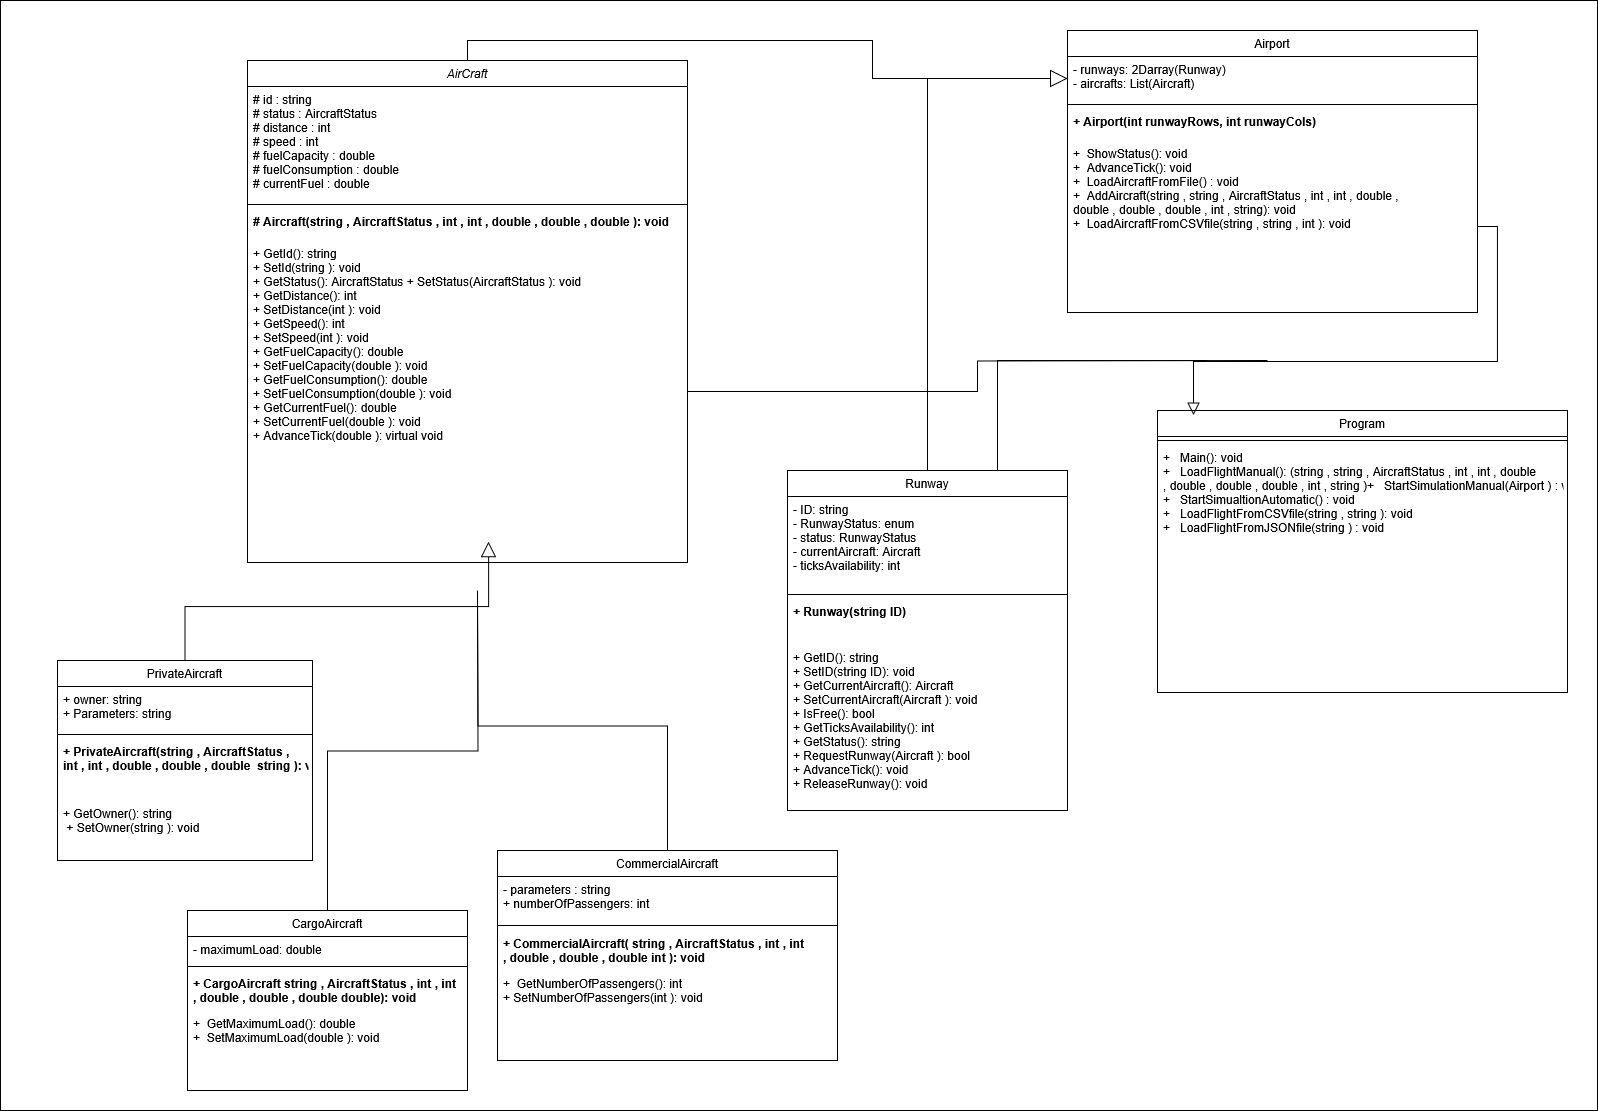

The diagram above was exported from draw.io. Its source (the exported page's mxGraphModel, read from the mxfile embedded in the PNG):
<mxGraphModel dx="4327" dy="1793" grid="1" gridSize="10" guides="1" tooltips="1" connect="1" arrows="1" fold="1" page="1" pageScale="1" pageWidth="827" pageHeight="1169" math="0" shadow="0">
  <root>
    <mxCell id="WIyWlLk6GJQsqaUBKTNV-0" />
    <mxCell id="WIyWlLk6GJQsqaUBKTNV-1" parent="WIyWlLk6GJQsqaUBKTNV-0" />
    <mxCell id="fKPnWMJr2BUWZAXdJSGn-35" value="" style="rounded=0;whiteSpace=wrap;html=1;" vertex="1" parent="WIyWlLk6GJQsqaUBKTNV-1">
      <mxGeometry x="-827" width="1597" height="1110" as="geometry" />
    </mxCell>
    <mxCell id="fKPnWMJr2BUWZAXdJSGn-26" style="edgeStyle=orthogonalEdgeStyle;rounded=0;orthogonalLoop=1;jettySize=auto;html=1;exitX=0.5;exitY=0;exitDx=0;exitDy=0;entryX=0;entryY=0.5;entryDx=0;entryDy=0;endArrow=block;endFill=0;endSize=15;" edge="1" parent="WIyWlLk6GJQsqaUBKTNV-1" source="zkfFHV4jXpPFQw0GAbJ--0" target="fKPnWMJr2BUWZAXdJSGn-21">
      <mxGeometry relative="1" as="geometry" />
    </mxCell>
    <mxCell id="zkfFHV4jXpPFQw0GAbJ--0" value="AirCraft" style="swimlane;fontStyle=2;align=center;verticalAlign=top;childLayout=stackLayout;horizontal=1;startSize=26;horizontalStack=0;resizeParent=1;resizeLast=0;collapsible=1;marginBottom=0;rounded=0;shadow=0;strokeWidth=1;" parent="WIyWlLk6GJQsqaUBKTNV-1" vertex="1">
      <mxGeometry x="-580" y="60" width="440" height="502" as="geometry">
        <mxRectangle x="230" y="140" width="160" height="26" as="alternateBounds" />
      </mxGeometry>
    </mxCell>
    <mxCell id="zkfFHV4jXpPFQw0GAbJ--3" value="# id : string&#10;# status : AircraftStatus&#10;# distance : int&#10;# speed : int&#10;# fuelCapacity : double&#10;# fuelConsumption : double&#10;# currentFuel : double" style="text;align=left;verticalAlign=top;spacingLeft=4;spacingRight=4;overflow=hidden;rotatable=0;points=[[0,0.5],[1,0.5]];portConstraint=eastwest;rounded=0;shadow=0;html=0;" parent="zkfFHV4jXpPFQw0GAbJ--0" vertex="1">
      <mxGeometry y="26" width="440" height="114" as="geometry" />
    </mxCell>
    <mxCell id="zkfFHV4jXpPFQw0GAbJ--4" value="" style="line;html=1;strokeWidth=1;align=left;verticalAlign=middle;spacingTop=-1;spacingLeft=3;spacingRight=3;rotatable=0;labelPosition=right;points=[];portConstraint=eastwest;" parent="zkfFHV4jXpPFQw0GAbJ--0" vertex="1">
      <mxGeometry y="140" width="440" height="8" as="geometry" />
    </mxCell>
    <mxCell id="zkfFHV4jXpPFQw0GAbJ--5" value="# Aircraft(string , AircraftStatus , int , int , double , double , double ): void" style="text;align=left;verticalAlign=top;spacingLeft=4;spacingRight=4;overflow=hidden;rotatable=0;points=[[0,0.5],[1,0.5]];portConstraint=eastwest;fontStyle=1" parent="zkfFHV4jXpPFQw0GAbJ--0" vertex="1">
      <mxGeometry y="148" width="440" height="32" as="geometry" />
    </mxCell>
    <mxCell id="fKPnWMJr2BUWZAXdJSGn-34" style="edgeStyle=orthogonalEdgeStyle;rounded=0;orthogonalLoop=1;jettySize=auto;html=1;exitX=1;exitY=0.5;exitDx=0;exitDy=0;endArrow=none;startFill=0;" edge="1" parent="zkfFHV4jXpPFQw0GAbJ--0" source="fKPnWMJr2BUWZAXdJSGn-3">
      <mxGeometry relative="1" as="geometry">
        <mxPoint x="1020" y="300" as="targetPoint" />
      </mxGeometry>
    </mxCell>
    <mxCell id="fKPnWMJr2BUWZAXdJSGn-3" value="+ GetId(): string &#10;+ SetId(string ): void &#10;+ GetStatus(): AircraftStatus + SetStatus(AircraftStatus ): void &#10;+ GetDistance(): int &#10;+ SetDistance(int ): void &#10;+ GetSpeed(): int &#10;+ SetSpeed(int ): void &#10;+ GetFuelCapacity(): double &#10;+ SetFuelCapacity(double ): void &#10;+ GetFuelConsumption(): double&#10;+ SetFuelConsumption(double ): void &#10;+ GetCurrentFuel(): double &#10;+ SetCurrentFuel(double ): void &#10;+ AdvanceTick(double ): virtual void &#10;    " style="text;align=left;verticalAlign=top;spacingLeft=4;spacingRight=4;overflow=hidden;rotatable=0;points=[[0,0.5],[1,0.5]];portConstraint=eastwest;" vertex="1" parent="zkfFHV4jXpPFQw0GAbJ--0">
      <mxGeometry y="180" width="440" height="302" as="geometry" />
    </mxCell>
    <mxCell id="fKPnWMJr2BUWZAXdJSGn-12" style="edgeStyle=orthogonalEdgeStyle;rounded=0;orthogonalLoop=1;jettySize=auto;html=1;exitX=0.5;exitY=0;exitDx=0;exitDy=0;endArrow=block;endFill=0;jumpSize=9;endSize=13;entryX=0.548;entryY=0.997;entryDx=0;entryDy=0;entryPerimeter=0;" edge="1" parent="WIyWlLk6GJQsqaUBKTNV-1" source="zkfFHV4jXpPFQw0GAbJ--6" target="fKPnWMJr2BUWZAXdJSGn-3">
      <mxGeometry relative="1" as="geometry">
        <mxPoint x="-347" y="562" as="targetPoint" />
      </mxGeometry>
    </mxCell>
    <mxCell id="zkfFHV4jXpPFQw0GAbJ--6" value="PrivateAircraft" style="swimlane;fontStyle=0;align=center;verticalAlign=top;childLayout=stackLayout;horizontal=1;startSize=26;horizontalStack=0;resizeParent=1;resizeLast=0;collapsible=1;marginBottom=0;rounded=0;shadow=0;strokeWidth=1;" parent="WIyWlLk6GJQsqaUBKTNV-1" vertex="1">
      <mxGeometry x="-770" y="660" width="255" height="200" as="geometry">
        <mxRectangle x="130" y="380" width="160" height="26" as="alternateBounds" />
      </mxGeometry>
    </mxCell>
    <mxCell id="zkfFHV4jXpPFQw0GAbJ--7" value="+ owner: string &#10;+ Parameters: string  " style="text;align=left;verticalAlign=top;spacingLeft=4;spacingRight=4;overflow=hidden;rotatable=0;points=[[0,0.5],[1,0.5]];portConstraint=eastwest;" parent="zkfFHV4jXpPFQw0GAbJ--6" vertex="1">
      <mxGeometry y="26" width="255" height="44" as="geometry" />
    </mxCell>
    <mxCell id="zkfFHV4jXpPFQw0GAbJ--9" value="" style="line;html=1;strokeWidth=1;align=left;verticalAlign=middle;spacingTop=-1;spacingLeft=3;spacingRight=3;rotatable=0;labelPosition=right;points=[];portConstraint=eastwest;" parent="zkfFHV4jXpPFQw0GAbJ--6" vertex="1">
      <mxGeometry y="70" width="255" height="8" as="geometry" />
    </mxCell>
    <mxCell id="fKPnWMJr2BUWZAXdJSGn-4" value="+ PrivateAircraft(string , AircraftStatus , &#10;int , int , double , double , double  string ): void" style="text;align=left;verticalAlign=top;spacingLeft=4;spacingRight=4;overflow=hidden;rotatable=0;points=[[0,0.5],[1,0.5]];portConstraint=eastwest;fontStyle=1" vertex="1" parent="zkfFHV4jXpPFQw0GAbJ--6">
      <mxGeometry y="78" width="255" height="62" as="geometry" />
    </mxCell>
    <mxCell id="fKPnWMJr2BUWZAXdJSGn-6" value="+ GetOwner(): string&#10; + SetOwner(string ): void " style="text;align=left;verticalAlign=top;spacingLeft=4;spacingRight=4;overflow=hidden;rotatable=0;points=[[0,0.5],[1,0.5]];portConstraint=eastwest;" vertex="1" parent="zkfFHV4jXpPFQw0GAbJ--6">
      <mxGeometry y="140" width="255" height="50" as="geometry" />
    </mxCell>
    <mxCell id="fKPnWMJr2BUWZAXdJSGn-13" style="edgeStyle=orthogonalEdgeStyle;rounded=0;orthogonalLoop=1;jettySize=auto;html=1;exitX=0.5;exitY=0;exitDx=0;exitDy=0;endArrow=none;startFill=0;" edge="1" parent="WIyWlLk6GJQsqaUBKTNV-1" source="zkfFHV4jXpPFQw0GAbJ--13">
      <mxGeometry relative="1" as="geometry">
        <mxPoint x="-350" y="600" as="targetPoint" />
      </mxGeometry>
    </mxCell>
    <mxCell id="zkfFHV4jXpPFQw0GAbJ--13" value="CommercialAircraft" style="swimlane;fontStyle=0;align=center;verticalAlign=top;childLayout=stackLayout;horizontal=1;startSize=26;horizontalStack=0;resizeParent=1;resizeLast=0;collapsible=1;marginBottom=0;rounded=0;shadow=0;strokeWidth=1;" parent="WIyWlLk6GJQsqaUBKTNV-1" vertex="1">
      <mxGeometry x="-330" y="850" width="340" height="210" as="geometry">
        <mxRectangle x="340" y="380" width="170" height="26" as="alternateBounds" />
      </mxGeometry>
    </mxCell>
    <mxCell id="zkfFHV4jXpPFQw0GAbJ--14" value="- parameters : string&#10;+ numberOfPassengers: int " style="text;align=left;verticalAlign=top;spacingLeft=4;spacingRight=4;overflow=hidden;rotatable=0;points=[[0,0.5],[1,0.5]];portConstraint=eastwest;" parent="zkfFHV4jXpPFQw0GAbJ--13" vertex="1">
      <mxGeometry y="26" width="340" height="44" as="geometry" />
    </mxCell>
    <mxCell id="zkfFHV4jXpPFQw0GAbJ--15" value="" style="line;html=1;strokeWidth=1;align=left;verticalAlign=middle;spacingTop=-1;spacingLeft=3;spacingRight=3;rotatable=0;labelPosition=right;points=[];portConstraint=eastwest;" parent="zkfFHV4jXpPFQw0GAbJ--13" vertex="1">
      <mxGeometry y="70" width="340" height="10" as="geometry" />
    </mxCell>
    <mxCell id="fKPnWMJr2BUWZAXdJSGn-8" value="+ CommercialAircraft( string , AircraftStatus , int , int &#10;, double , double , double int ): void&#10;" style="text;align=left;verticalAlign=top;spacingLeft=4;spacingRight=4;overflow=hidden;rotatable=0;points=[[0,0.5],[1,0.5]];portConstraint=eastwest;fontStyle=1" vertex="1" parent="zkfFHV4jXpPFQw0GAbJ--13">
      <mxGeometry y="80" width="340" height="40" as="geometry" />
    </mxCell>
    <mxCell id="fKPnWMJr2BUWZAXdJSGn-9" value="+  GetNumberOfPassengers(): int&#10;+ SetNumberOfPassengers(int ): void" style="text;align=left;verticalAlign=top;spacingLeft=4;spacingRight=4;overflow=hidden;rotatable=0;points=[[0,0.5],[1,0.5]];portConstraint=eastwest;" vertex="1" parent="zkfFHV4jXpPFQw0GAbJ--13">
      <mxGeometry y="120" width="340" height="50" as="geometry" />
    </mxCell>
    <mxCell id="fKPnWMJr2BUWZAXdJSGn-14" style="edgeStyle=orthogonalEdgeStyle;rounded=0;orthogonalLoop=1;jettySize=auto;html=1;exitX=0.5;exitY=0;exitDx=0;exitDy=0;endArrow=none;startFill=0;" edge="1" parent="WIyWlLk6GJQsqaUBKTNV-1" source="fKPnWMJr2BUWZAXdJSGn-0">
      <mxGeometry relative="1" as="geometry">
        <mxPoint x="-350" y="590" as="targetPoint" />
      </mxGeometry>
    </mxCell>
    <mxCell id="fKPnWMJr2BUWZAXdJSGn-0" value="CargoAircraft" style="swimlane;fontStyle=0;align=center;verticalAlign=top;childLayout=stackLayout;horizontal=1;startSize=26;horizontalStack=0;resizeParent=1;resizeLast=0;collapsible=1;marginBottom=0;rounded=0;shadow=0;strokeWidth=1;" vertex="1" parent="WIyWlLk6GJQsqaUBKTNV-1">
      <mxGeometry x="-640" y="910" width="280" height="180" as="geometry">
        <mxRectangle x="340" y="380" width="170" height="26" as="alternateBounds" />
      </mxGeometry>
    </mxCell>
    <mxCell id="fKPnWMJr2BUWZAXdJSGn-1" value="- maximumLoad: double " style="text;align=left;verticalAlign=top;spacingLeft=4;spacingRight=4;overflow=hidden;rotatable=0;points=[[0,0.5],[1,0.5]];portConstraint=eastwest;" vertex="1" parent="fKPnWMJr2BUWZAXdJSGn-0">
      <mxGeometry y="26" width="280" height="26" as="geometry" />
    </mxCell>
    <mxCell id="fKPnWMJr2BUWZAXdJSGn-2" value="" style="line;html=1;strokeWidth=1;align=left;verticalAlign=middle;spacingTop=-1;spacingLeft=3;spacingRight=3;rotatable=0;labelPosition=right;points=[];portConstraint=eastwest;" vertex="1" parent="fKPnWMJr2BUWZAXdJSGn-0">
      <mxGeometry y="52" width="280" height="8" as="geometry" />
    </mxCell>
    <mxCell id="zkfFHV4jXpPFQw0GAbJ--11" value="+ CargoAircraft string , AircraftStatus , int , int &#10;, double , double , double double): void" style="text;align=left;verticalAlign=top;spacingLeft=4;spacingRight=4;overflow=hidden;rotatable=0;points=[[0,0.5],[1,0.5]];portConstraint=eastwest;fontStyle=1" parent="fKPnWMJr2BUWZAXdJSGn-0" vertex="1">
      <mxGeometry y="60" width="280" height="40" as="geometry" />
    </mxCell>
    <mxCell id="fKPnWMJr2BUWZAXdJSGn-5" value="+  GetMaximumLoad(): double&#10;+  SetMaximumLoad(double ): void&#10;&#10;&#10;" style="text;align=left;verticalAlign=top;spacingLeft=4;spacingRight=4;overflow=hidden;rotatable=0;points=[[0,0.5],[1,0.5]];portConstraint=eastwest;" vertex="1" parent="fKPnWMJr2BUWZAXdJSGn-0">
      <mxGeometry y="100" width="280" height="50" as="geometry" />
    </mxCell>
    <mxCell id="fKPnWMJr2BUWZAXdJSGn-25" style="edgeStyle=orthogonalEdgeStyle;rounded=0;orthogonalLoop=1;jettySize=auto;html=1;exitX=0.5;exitY=0;exitDx=0;exitDy=0;endArrow=none;startFill=0;" edge="1" parent="WIyWlLk6GJQsqaUBKTNV-1" source="fKPnWMJr2BUWZAXdJSGn-15">
      <mxGeometry relative="1" as="geometry">
        <mxPoint x="100" y="78" as="targetPoint" />
      </mxGeometry>
    </mxCell>
    <mxCell id="fKPnWMJr2BUWZAXdJSGn-33" style="edgeStyle=elbowEdgeStyle;rounded=0;orthogonalLoop=1;jettySize=auto;html=1;exitX=0.75;exitY=0;exitDx=0;exitDy=0;endArrow=none;startFill=0;" edge="1" parent="WIyWlLk6GJQsqaUBKTNV-1" source="fKPnWMJr2BUWZAXdJSGn-15">
      <mxGeometry relative="1" as="geometry">
        <mxPoint x="380" y="360" as="targetPoint" />
        <Array as="points">
          <mxPoint x="170" y="400" />
        </Array>
      </mxGeometry>
    </mxCell>
    <mxCell id="fKPnWMJr2BUWZAXdJSGn-15" value="Runway" style="swimlane;fontStyle=0;align=center;verticalAlign=top;childLayout=stackLayout;horizontal=1;startSize=26;horizontalStack=0;resizeParent=1;resizeLast=0;collapsible=1;marginBottom=0;rounded=0;shadow=0;strokeWidth=1;" vertex="1" parent="WIyWlLk6GJQsqaUBKTNV-1">
      <mxGeometry x="-40" y="470" width="280" height="340" as="geometry">
        <mxRectangle x="340" y="380" width="170" height="26" as="alternateBounds" />
      </mxGeometry>
    </mxCell>
    <mxCell id="fKPnWMJr2BUWZAXdJSGn-16" value="- ID: string &#10;- RunwayStatus: enum &#10;- status: RunwayStatus &#10;- currentAircraft: Aircraft &#10;- ticksAvailability: int " style="text;align=left;verticalAlign=top;spacingLeft=4;spacingRight=4;overflow=hidden;rotatable=0;points=[[0,0.5],[1,0.5]];portConstraint=eastwest;" vertex="1" parent="fKPnWMJr2BUWZAXdJSGn-15">
      <mxGeometry y="26" width="280" height="94" as="geometry" />
    </mxCell>
    <mxCell id="fKPnWMJr2BUWZAXdJSGn-17" value="" style="line;html=1;strokeWidth=1;align=left;verticalAlign=middle;spacingTop=-1;spacingLeft=3;spacingRight=3;rotatable=0;labelPosition=right;points=[];portConstraint=eastwest;" vertex="1" parent="fKPnWMJr2BUWZAXdJSGn-15">
      <mxGeometry y="120" width="280" height="8" as="geometry" />
    </mxCell>
    <mxCell id="fKPnWMJr2BUWZAXdJSGn-18" value="+ Runway(string ID)" style="text;align=left;verticalAlign=top;spacingLeft=4;spacingRight=4;overflow=hidden;rotatable=0;points=[[0,0.5],[1,0.5]];portConstraint=eastwest;fontStyle=1" vertex="1" parent="fKPnWMJr2BUWZAXdJSGn-15">
      <mxGeometry y="128" width="280" height="32" as="geometry" />
    </mxCell>
    <mxCell id="fKPnWMJr2BUWZAXdJSGn-19" value="&#10;+ GetID(): string &#10;+ SetID(string ID): void &#10;+ GetCurrentAircraft(): Aircraft &#10;+ SetCurrentAircraft(Aircraft ): void &#10;+ IsFree(): bool &#10;+ GetTicksAvailability(): int &#10;+ GetStatus(): string &#10;+ RequestRunway(Aircraft ): bool &#10;+ AdvanceTick(): void &#10;+ ReleaseRunway(): void " style="text;align=left;verticalAlign=top;spacingLeft=4;spacingRight=4;overflow=hidden;rotatable=0;points=[[0,0.5],[1,0.5]];portConstraint=eastwest;" vertex="1" parent="fKPnWMJr2BUWZAXdJSGn-15">
      <mxGeometry y="160" width="280" height="180" as="geometry" />
    </mxCell>
    <mxCell id="fKPnWMJr2BUWZAXdJSGn-20" value="Airport" style="swimlane;fontStyle=0;align=center;verticalAlign=top;childLayout=stackLayout;horizontal=1;startSize=26;horizontalStack=0;resizeParent=1;resizeLast=0;collapsible=1;marginBottom=0;rounded=0;shadow=0;strokeWidth=1;" vertex="1" parent="WIyWlLk6GJQsqaUBKTNV-1">
      <mxGeometry x="240" y="30" width="410" height="282" as="geometry">
        <mxRectangle x="340" y="380" width="170" height="26" as="alternateBounds" />
      </mxGeometry>
    </mxCell>
    <mxCell id="fKPnWMJr2BUWZAXdJSGn-21" value="- runways: 2Darray(Runway) &#10;- aircrafts: List(Aircraft)" style="text;align=left;verticalAlign=top;spacingLeft=4;spacingRight=4;overflow=hidden;rotatable=0;points=[[0,0.5],[1,0.5]];portConstraint=eastwest;" vertex="1" parent="fKPnWMJr2BUWZAXdJSGn-20">
      <mxGeometry y="26" width="410" height="44" as="geometry" />
    </mxCell>
    <mxCell id="fKPnWMJr2BUWZAXdJSGn-22" value="" style="line;html=1;strokeWidth=1;align=left;verticalAlign=middle;spacingTop=-1;spacingLeft=3;spacingRight=3;rotatable=0;labelPosition=right;points=[];portConstraint=eastwest;" vertex="1" parent="fKPnWMJr2BUWZAXdJSGn-20">
      <mxGeometry y="70" width="410" height="8" as="geometry" />
    </mxCell>
    <mxCell id="fKPnWMJr2BUWZAXdJSGn-23" value="+ Airport(int runwayRows, int runwayCols) &#10;&#10;" style="text;align=left;verticalAlign=top;spacingLeft=4;spacingRight=4;overflow=hidden;rotatable=0;points=[[0,0.5],[1,0.5]];portConstraint=eastwest;fontStyle=1" vertex="1" parent="fKPnWMJr2BUWZAXdJSGn-20">
      <mxGeometry y="78" width="410" height="32" as="geometry" />
    </mxCell>
    <mxCell id="fKPnWMJr2BUWZAXdJSGn-24" value="+  ShowStatus(): void&#10;+  AdvanceTick(): void&#10;+  LoadAircraftFromFile() : void&#10;+  AddAircraft(string , string , AircraftStatus , int , int , double , &#10;double , double , double , int , string): void&#10;+  LoadAircraftFromCSVfile(string , string , int ): void" style="text;align=left;verticalAlign=top;spacingLeft=4;spacingRight=4;overflow=hidden;rotatable=0;points=[[0,0.5],[1,0.5]];portConstraint=eastwest;" vertex="1" parent="fKPnWMJr2BUWZAXdJSGn-20">
      <mxGeometry y="110" width="410" height="172" as="geometry" />
    </mxCell>
    <mxCell id="fKPnWMJr2BUWZAXdJSGn-27" value="Program" style="swimlane;fontStyle=0;align=center;verticalAlign=top;childLayout=stackLayout;horizontal=1;startSize=26;horizontalStack=0;resizeParent=1;resizeLast=0;collapsible=1;marginBottom=0;rounded=0;shadow=0;strokeWidth=1;" vertex="1" parent="WIyWlLk6GJQsqaUBKTNV-1">
      <mxGeometry x="330" y="410" width="410" height="282" as="geometry">
        <mxRectangle x="340" y="380" width="170" height="26" as="alternateBounds" />
      </mxGeometry>
    </mxCell>
    <mxCell id="fKPnWMJr2BUWZAXdJSGn-29" value="" style="line;html=1;strokeWidth=1;align=left;verticalAlign=middle;spacingTop=-1;spacingLeft=3;spacingRight=3;rotatable=0;labelPosition=right;points=[];portConstraint=eastwest;" vertex="1" parent="fKPnWMJr2BUWZAXdJSGn-27">
      <mxGeometry y="26" width="410" height="8" as="geometry" />
    </mxCell>
    <mxCell id="fKPnWMJr2BUWZAXdJSGn-30" value="+   Main(): void&#10;+   LoadFlightManual(): (string , string , AircraftStatus , int , int , double &#10;, double , double , double , int , string )+   StartSimulationManual(Airport ) : void&#10;+   StartSimualtionAutomatic() : void&#10;+   LoadFlightFromCSVfile(string , string ): void&#10;+   LoadFlightFromJSONfile(string ) : void" style="text;align=left;verticalAlign=top;spacingLeft=4;spacingRight=4;overflow=hidden;rotatable=0;points=[[0,0.5],[1,0.5]];portConstraint=eastwest;fontStyle=0" vertex="1" parent="fKPnWMJr2BUWZAXdJSGn-27">
      <mxGeometry y="34" width="410" height="236" as="geometry" />
    </mxCell>
    <mxCell id="fKPnWMJr2BUWZAXdJSGn-32" style="edgeStyle=orthogonalEdgeStyle;rounded=0;orthogonalLoop=1;jettySize=auto;html=1;exitX=1;exitY=0.5;exitDx=0;exitDy=0;entryX=0.088;entryY=0.016;entryDx=0;entryDy=0;entryPerimeter=0;endArrow=block;endFill=0;endSize=10;" edge="1" parent="WIyWlLk6GJQsqaUBKTNV-1" source="fKPnWMJr2BUWZAXdJSGn-24" target="fKPnWMJr2BUWZAXdJSGn-27">
      <mxGeometry relative="1" as="geometry" />
    </mxCell>
  </root>
</mxGraphModel>